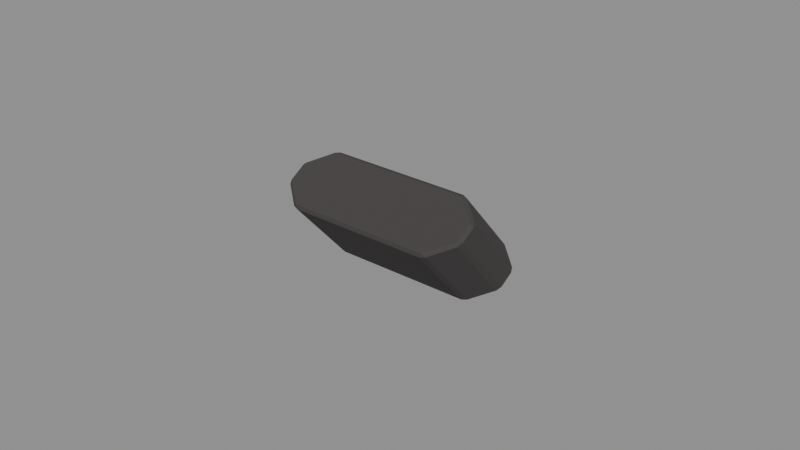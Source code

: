 # Source: Digit-R-2.blend  (saved by Blender 4.3.34; exported with 4.5.12 LTS)
import bpy
from mathutils import Matrix  # noqa: F401  (used for matrix-valued properties, if any)

bpy.ops.wm.read_factory_settings(use_empty=True)
scene = bpy.context.scene
scene.name = 'Isolated part'

# ---- collections
col_part_digit_r_2 = bpy.data.collections.new('Part.Digit-R-2'); scene.collection.children.link(col_part_digit_r_2)

# ---- materials (node trees are filled in below, after node groups)
mat_raccoon___paw_shade_002 = bpy.data.materials.new('Raccoon / Paw shade.002')
mat_raccoon___paw_shade_002.diffuse_color = (0.04667, 0.04092, 0.04092, 1.0)
mat_raccoon___paw_002 = bpy.data.materials.new('Raccoon / Paw.002')
mat_raccoon___paw_002.diffuse_color = (0.05127, 0.04519, 0.04519, 1.0)
mat_raccoon___paw_light_002 = bpy.data.materials.new('Raccoon / Paw light.002')
mat_raccoon___paw_light_002.diffuse_color = (0.05448, 0.04817, 0.04817, 1.0)

# ---- material node trees
mat_raccoon___paw_shade_002.use_nodes = True; mat_raccoon___paw_shade_002.node_tree.nodes.clear()
_N = mat_raccoon___paw_shade_002.node_tree.nodes; _L = mat_raccoon___paw_shade_002.node_tree.links
n0 = _N.new('ShaderNodeBsdfPrincipled'); n0.name = 'Principled BSDF'; n0.location = (10, 300)
n0.inputs[0].default_value = (0.04667, 0.04092, 0.04092, 1.0)
n0.inputs[2].default_value = 0.86
n1 = _N.new('ShaderNodeOutputMaterial'); n1.name = 'Material Output'; n1.location = (300, 300)
_L.new(n0.outputs[0], n1.inputs[0])
n1.is_active_output = True
mat_raccoon___paw_002.use_nodes = True; mat_raccoon___paw_002.node_tree.nodes.clear()
_N = mat_raccoon___paw_002.node_tree.nodes; _L = mat_raccoon___paw_002.node_tree.links
n0 = _N.new('ShaderNodeBsdfPrincipled'); n0.name = 'Principled BSDF'; n0.location = (10, 300)
n0.inputs[0].default_value = (0.05127, 0.04519, 0.04519, 1.0)
n0.inputs[2].default_value = 0.86
n1 = _N.new('ShaderNodeOutputMaterial'); n1.name = 'Material Output'; n1.location = (300, 300)
_L.new(n0.outputs[0], n1.inputs[0])
n1.is_active_output = True
mat_raccoon___paw_light_002.use_nodes = True; mat_raccoon___paw_light_002.node_tree.nodes.clear()
_N = mat_raccoon___paw_light_002.node_tree.nodes; _L = mat_raccoon___paw_light_002.node_tree.links
n0 = _N.new('ShaderNodeBsdfPrincipled'); n0.name = 'Principled BSDF'; n0.location = (10, 300)
n0.inputs[0].default_value = (0.05448, 0.04817, 0.04817, 1.0)
n0.inputs[2].default_value = 0.86
n1 = _N.new('ShaderNodeOutputMaterial'); n1.name = 'Material Output'; n1.location = (300, 300)
_L.new(n0.outputs[0], n1.inputs[0])
n1.is_active_output = True

# ---- meshes
me_digit_r_001 = bpy.data.meshes.new('Digit.R.001')
me_digit_r_001.from_pydata([(-0.02433, 0.0009574, 0.000593), (-0.0232, 0.001893, 0.0), (-0.0226, 0.0003713, 0.000232), (0.0232, 0.001893, 0.0), (0.02433, 0.0009574, 0.000593), (0.0226, 0.0003713, 0.000232), (0.03051, 0.007778, 0.003536), (0.03152, 0.007604, 0.004598), (0.03078, 0.006147, 0.003711), (0.03051, 0.01331, 0.006861), (0.03078, 0.01361, 0.008194), (0.03152, 0.01214, 0.007322), (0.0232, 0.0192, 0.0104), (0.0226, 0.01939, 0.01166), (0.02433, 0.01879, 0.01131), (-0.0232, 0.0192, 0.0104), (-0.02433, 0.01879, 0.01131), (-0.0226, 0.01939, 0.01166), (-0.03051, 0.01331, 0.006861), (-0.03152, 0.01214, 0.007322), (-0.03078, 0.01361, 0.008194), (-0.03051, 0.007778, 0.003536), (-0.03078, 0.006147, 0.003711), (-0.03152, 0.007604, 0.004598), (-0.02446, -0.0188, 0.02279), (-0.02273, -0.01939, 0.02244), (-0.02334, -0.0192, 0.02371), (0.02446, -0.0188, 0.02279), (0.02334, -0.0192, 0.02371), (0.02273, -0.01939, 0.02244), (0.03169, -0.0121, 0.0268), (0.0307, -0.01328, 0.02726), (0.03096, -0.01357, 0.02593), (0.03096, -0.006074, 0.03044), (0.0307, -0.007704, 0.03061), (0.03169, -0.007531, 0.02955), (0.02273, -0.0002627, 0.03394), (0.02334, -0.001781, 0.03417), (0.02447, -0.0008488, 0.03358), (-0.02447, -0.0008488, 0.03358), (-0.02334, -0.001781, 0.03417), (-0.02273, -0.0002627, 0.03394), (-0.03169, -0.007531, 0.02955), (-0.0307, -0.007704, 0.03061), (-0.03096, -0.006074, 0.03044), (-0.03096, -0.01357, 0.02593), (-0.0307, -0.01328, 0.02726), (-0.03169, -0.0121, 0.0268)], [], [(21, 18, 15, 12, 9, 6, 3, 1), (7, 11, 35, 30), (10, 14, 38, 33), (13, 17, 41, 36), (16, 20, 44, 39), (19, 23, 47, 42), (26, 28, 31, 34, 37, 40, 43, 46), (2, 5, 29, 25), (4, 8, 32, 27), (0, 1, 2), (3, 4, 5), (6, 7, 8), (9, 10, 11), (12, 13, 14), (15, 16, 17), (18, 19, 20), (21, 22, 23), (24, 25, 26), (27, 28, 29), (30, 31, 32), (33, 34, 35), (36, 37, 38), (39, 40, 41), (42, 43, 44), (45, 46, 47), (2, 25, 24, 0), (1, 3, 5, 2), (4, 27, 29, 5), (25, 29, 28, 26), (3, 6, 8, 4), (7, 30, 32, 8), (27, 32, 31, 28), (6, 9, 11, 7), (10, 33, 35, 11), (30, 35, 34, 31), (9, 12, 14, 10), (13, 36, 38, 14), (33, 38, 37, 34), (12, 15, 17, 13), (16, 39, 41, 17), (36, 41, 40, 37), (15, 18, 20, 16), (19, 42, 44, 20), (39, 44, 43, 40), (18, 21, 23, 19), (22, 45, 47, 23), (42, 47, 46, 43), (0, 22, 21, 1), (26, 46, 45, 24), (22, 0, 24, 45)])
me_digit_r_001.polygons.foreach_set('material_index', [1, 1, 1, 1, 1, 1, 1, 1, 1, 1, 1, 1, 1, 1, 1, 1, 1, 1, 1, 1, 1, 1, 1, 1, 1, 1, 1, 1, 1, 1, 1, 1, 1, 1, 1, 1, 1, 1, 1, 1, 1, 1, 1, 1, 1, 1, 1, 1, 1, 1])
_uv = me_digit_r_001.uv_layers.new(name='UV0.Paint')
_uv.uv.foreach_set('vector', [0.5285, 0.8818, 0.5285, 0.8838, 0.5261, 0.886, 0.5115, 0.886, 0.5092, 0.8838, 0.5092, 0.8818, 0.5115, 0.8796, 0.5261, 0.8796, 0.6216, 0.8425, 0.6208, 0.8439, 0.6138, 0.8377, 0.6146, 0.8362, 0.1777, 0.8507, 0.1766, 0.8532, 0.1686, 0.8484, 0.1697, 0.8458, 0.4065, 0.8149, 0.4207, 0.8149, 0.4208, 0.8243, 0.4064, 0.8243, 0.2081, 0.8458, 0.2092, 0.8484, 0.2012, 0.8532, 0.2, 0.8507, 0.9984, 0.7739, 0.9993, 0.7753, 0.9922, 0.7815, 0.9914, 0.7801, 0.3427, 0.8796, 0.3575, 0.8796, 0.3598, 0.8818, 0.3598, 0.8839, 0.3575, 0.886, 0.3427, 0.886, 0.3404, 0.8839, 0.3404, 0.8818, 0.3124, 0.8149, 0.3267, 0.8149, 0.3267, 0.8243, 0.3123, 0.8243, 0.405, 0.8507, 0.4039, 0.8532, 0.3958, 0.8484, 0.397, 0.8458, 0.4439, 0.9743, 0.4435, 0.9746, 0.4434, 0.974, 0.4457, 0.9746, 0.4453, 0.9743, 0.4458, 0.974, 0.4882, 0.9949, 0.4881, 0.9955, 0.4876, 0.995, 0.4266, 0.9968, 0.4267, 0.9974, 0.4261, 0.997, 0.9923, 0.9968, 0.9925, 0.9974, 0.9919, 0.9973, 0.9864, 0.9968, 0.9868, 0.9973, 0.9862, 0.9974, 0.4166, 0.9968, 0.4172, 0.997, 0.4166, 0.9974, 0.4705, 0.9949, 0.4711, 0.995, 0.4706, 0.9955, 0.01016, 0.9989, 0.01074, 0.9987, 0.01054, 0.9993, 0.00884, 0.9989, 0.008462, 0.9993, 0.00826, 0.9987, 0.4362, 0.9972, 0.4356, 0.9974, 0.4356, 0.9968, 0.5548, 0.9954, 0.5542, 0.9955, 0.5543, 0.9949, 0.4567, 0.9746, 0.4568, 0.974, 0.4572, 0.9744, 0.451, 0.9744, 0.4514, 0.974, 0.4515, 0.9746, 0.549, 0.9949, 0.5491, 0.9955, 0.5485, 0.9954, 0.4381, 0.9968, 0.438, 0.9974, 0.4375, 0.9972, 0.1019, 0.9189, 0.09292, 0.9218, 0.09278, 0.9212, 0.1017, 0.9184, 0.9959, 0.9822, 0.9812, 0.9822, 0.9814, 0.9816, 0.9957, 0.9816, 0.1121, 0.9218, 0.1032, 0.9189, 0.1033, 0.9184, 0.1123, 0.9212, 0.957, 0.9968, 0.9714, 0.9968, 0.9716, 0.9974, 0.9568, 0.9974, 0.4256, 0.9275, 0.4231, 0.9294, 0.423, 0.9289, 0.4252, 0.9272, 0.3891, 0.886, 0.3818, 0.8801, 0.3821, 0.8796, 0.3894, 0.8855, 0.4409, 0.934, 0.4435, 0.9351, 0.4435, 0.9355, 0.4405, 0.9343, 0.3004, 0.934, 0.3019, 0.9354, 0.3014, 0.9355, 0.3002, 0.9345, 0.176, 0.8861, 0.1688, 0.8801, 0.169, 0.8796, 0.1763, 0.8855, 0.9979, 0.8796, 0.9992, 0.8807, 0.999, 0.8811, 0.9974, 0.8798, 0.492, 0.934, 0.495, 0.9352, 0.4946, 0.9355, 0.492, 0.9345, 0.899, 0.9166, 0.89, 0.9137, 0.8902, 0.9131, 0.8991, 0.916, 0.8548, 0.9237, 0.8526, 0.9254, 0.8522, 0.9252, 0.8546, 0.9232, 0.8446, 0.9968, 0.8592, 0.9968, 0.859, 0.9974, 0.8448, 0.9974, 0.9303, 0.9137, 0.9213, 0.9166, 0.9212, 0.916, 0.9301, 0.9131, 0.03118, 0.9841, 0.01682, 0.9841, 0.01663, 0.9835, 0.03137, 0.9835, 0.4791, 0.9352, 0.4821, 0.934, 0.4821, 0.9345, 0.4795, 0.9355, 0.1674, 0.8801, 0.1602, 0.8861, 0.1599, 0.8855, 0.1672, 0.8796, 0.8447, 0.9232, 0.8469, 0.9249, 0.8468, 0.9254, 0.8443, 0.9234, 0.294, 0.9354, 0.2956, 0.934, 0.2958, 0.9345, 0.2945, 0.9355, 0.4161, 0.8801, 0.4088, 0.886, 0.4085, 0.8855, 0.4158, 0.8796, 0.9975, 0.9319, 0.9988, 0.9308, 0.9992, 0.931, 0.9977, 0.9323, 0.4409, 0.9294, 0.4387, 0.9277, 0.4388, 0.9272, 0.4413, 0.9292, 0.4392, 0.9343, 0.4362, 0.9355, 0.4362, 0.9351, 0.4388, 0.934, 0.3829, 0.8458, 0.384, 0.8484, 0.3759, 0.8532, 0.3748, 0.8506])
me_digit_r_001.materials.append(mat_raccoon___paw_shade_002)
me_digit_r_001.materials.append(mat_raccoon___paw_002)
me_digit_r_001.materials.append(mat_raccoon___paw_light_002)
me_digit_r_001.update()

# ---- objects
ob_digit_r_2 = bpy.data.objects.new('Digit-R-2', me_digit_r_001)

# ---- transforms, parenting, visibility, modifiers, constraints
ob_digit_r_2.location = (0.0, 0.0, 0.0)

# ---- collection membership
col_part_digit_r_2.objects.link(ob_digit_r_2)

# ---- scene / render settings (as saved in the file)
scene.frame_start = 1; scene.frame_end = 250; scene.frame_set(1)
scene.render.engine = 'BLENDER_EEVEE_NEXT'
scene.render.image_settings.exr_codec = 'NONE'
scene.render.simplify_subdivision_render = 0
scene.render.simplify_child_particles_render = 0.0
scene.eevee.use_volume_custom_range = False
scene.eevee.use_fast_gi = False
scene.eevee.use_shadows = False
scene.view_settings.white_balance_temperature = 0.0
scene.view_settings.white_balance_tint = 0.0
scene.view_settings.white_balance_whitepoint = (2.97, 0.5193, -0.0414)
bpy.context.view_layer.update()

# ---- added for rendering (the .blend has no active camera and no usable light): camera, sun + grey world if the file has none
cam_auto = bpy.data.cameras.new('AutoCamera')
cam_auto.lens = 50.0
cam_auto.sensor_width = 36.0
cam_auto.clip_end = 1000.0
ob_auto_camera = bpy.data.objects.new('AutoCamera', cam_auto)
scene.collection.objects.link(ob_auto_camera)
ob_auto_camera.location = (0.185045, -0.222054, 0.165122)
ob_auto_camera.rotation_euler = (1.09748, -7.21219e-08, 0.694738)
scene.camera = ob_auto_camera
light_auto_sun = bpy.data.lights.new('AutoSun', 'SUN')
light_auto_sun.energy = 3.0
light_auto_sun.angle = 0.0523599
ob_auto_sun = bpy.data.objects.new('AutoSun', light_auto_sun)
scene.collection.objects.link(ob_auto_sun)
ob_auto_sun.rotation_euler = (0.872665, 0.174533, 0.523599)
if scene.world is None:
    world_auto = bpy.data.worlds.new('AutoWorld')
    world_auto.color = (0.3, 0.3, 0.3)
    scene.world = world_auto
bpy.context.view_layer.update()
